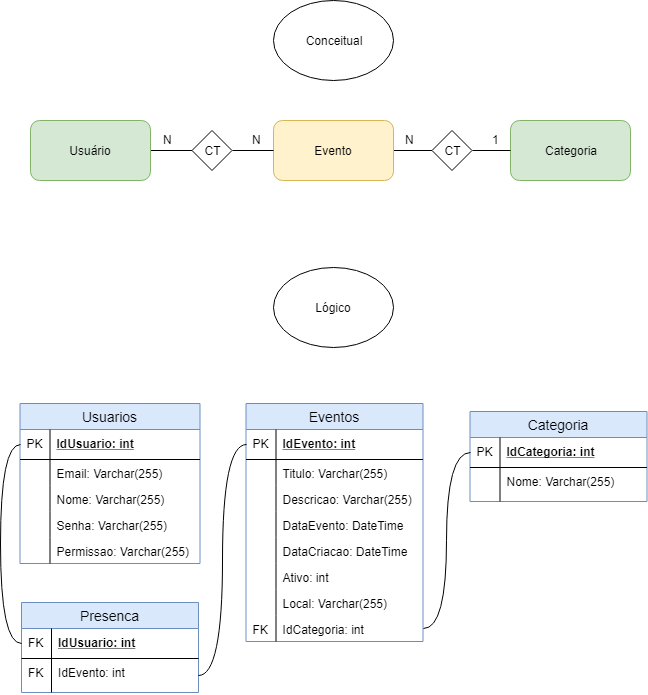

The diagram above was exported from draw.io. Its source (the exported page's mxGraphModel, read from the mxfile embedded in the PNG):
<mxGraphModel dx="942" dy="567" grid="1" gridSize="10" guides="1" tooltips="1" connect="1" arrows="1" fold="1" page="1" pageScale="1" pageWidth="827" pageHeight="1169" math="0" shadow="0">
  <root>
    <mxCell id="0" />
    <mxCell id="1" parent="0" />
    <mxCell id="GhW882fqF6u3qqZhR5DD-1" value="Conceitual" style="ellipse;whiteSpace=wrap;html=1;" vertex="1" parent="1">
      <mxGeometry x="353" y="120" width="120" height="80" as="geometry" />
    </mxCell>
    <mxCell id="GhW882fqF6u3qqZhR5DD-8" style="edgeStyle=orthogonalEdgeStyle;rounded=0;orthogonalLoop=1;jettySize=auto;html=1;exitX=1;exitY=0.5;exitDx=0;exitDy=0;entryX=0;entryY=0.5;entryDx=0;entryDy=0;endArrow=none;endFill=0;" edge="1" parent="1" source="GhW882fqF6u3qqZhR5DD-3" target="GhW882fqF6u3qqZhR5DD-6">
      <mxGeometry relative="1" as="geometry" />
    </mxCell>
    <mxCell id="GhW882fqF6u3qqZhR5DD-3" value="Usuário" style="rounded=1;whiteSpace=wrap;html=1;fillColor=#d5e8d4;strokeColor=#82b366;" vertex="1" parent="1">
      <mxGeometry x="110" y="240" width="120" height="60" as="geometry" />
    </mxCell>
    <mxCell id="GhW882fqF6u3qqZhR5DD-4" value="Categoria" style="rounded=1;whiteSpace=wrap;html=1;fillColor=#d5e8d4;strokeColor=#82b366;" vertex="1" parent="1">
      <mxGeometry x="590" y="240" width="120" height="60" as="geometry" />
    </mxCell>
    <mxCell id="GhW882fqF6u3qqZhR5DD-10" style="edgeStyle=orthogonalEdgeStyle;rounded=0;orthogonalLoop=1;jettySize=auto;html=1;exitX=1;exitY=0.5;exitDx=0;exitDy=0;endArrow=none;endFill=0;" edge="1" parent="1" source="GhW882fqF6u3qqZhR5DD-5" target="GhW882fqF6u3qqZhR5DD-7">
      <mxGeometry relative="1" as="geometry" />
    </mxCell>
    <mxCell id="GhW882fqF6u3qqZhR5DD-5" value="Evento" style="rounded=1;whiteSpace=wrap;html=1;fillColor=#fff2cc;strokeColor=#d6b656;" vertex="1" parent="1">
      <mxGeometry x="353" y="240" width="120" height="60" as="geometry" />
    </mxCell>
    <mxCell id="GhW882fqF6u3qqZhR5DD-9" style="edgeStyle=orthogonalEdgeStyle;rounded=0;orthogonalLoop=1;jettySize=auto;html=1;exitX=1;exitY=0.5;exitDx=0;exitDy=0;entryX=0;entryY=0.5;entryDx=0;entryDy=0;endArrow=none;endFill=0;" edge="1" parent="1" source="GhW882fqF6u3qqZhR5DD-6" target="GhW882fqF6u3qqZhR5DD-5">
      <mxGeometry relative="1" as="geometry" />
    </mxCell>
    <mxCell id="GhW882fqF6u3qqZhR5DD-6" value="CT" style="rhombus;whiteSpace=wrap;html=1;" vertex="1" parent="1">
      <mxGeometry x="271.5" y="250" width="40" height="40" as="geometry" />
    </mxCell>
    <mxCell id="GhW882fqF6u3qqZhR5DD-11" style="edgeStyle=orthogonalEdgeStyle;rounded=0;orthogonalLoop=1;jettySize=auto;html=1;exitX=1;exitY=0.5;exitDx=0;exitDy=0;entryX=0;entryY=0.5;entryDx=0;entryDy=0;endArrow=none;endFill=0;" edge="1" parent="1" source="GhW882fqF6u3qqZhR5DD-7" target="GhW882fqF6u3qqZhR5DD-4">
      <mxGeometry relative="1" as="geometry" />
    </mxCell>
    <mxCell id="GhW882fqF6u3qqZhR5DD-7" value="CT" style="rhombus;whiteSpace=wrap;html=1;" vertex="1" parent="1">
      <mxGeometry x="511.5" y="250" width="40" height="40" as="geometry" />
    </mxCell>
    <mxCell id="GhW882fqF6u3qqZhR5DD-12" value="N" style="text;html=1;resizable=0;points=[];autosize=1;align=left;verticalAlign=top;spacingTop=-4;" vertex="1" parent="1">
      <mxGeometry x="241" y="250" width="20" height="20" as="geometry" />
    </mxCell>
    <mxCell id="GhW882fqF6u3qqZhR5DD-13" value="1" style="text;html=1;resizable=0;points=[];autosize=1;align=left;verticalAlign=top;spacingTop=-4;" vertex="1" parent="1">
      <mxGeometry x="570" y="250" width="20" height="20" as="geometry" />
    </mxCell>
    <mxCell id="GhW882fqF6u3qqZhR5DD-14" value="N" style="text;html=1;resizable=0;points=[];autosize=1;align=left;verticalAlign=top;spacingTop=-4;" vertex="1" parent="1">
      <mxGeometry x="330" y="250" width="20" height="20" as="geometry" />
    </mxCell>
    <mxCell id="GhW882fqF6u3qqZhR5DD-15" value="N" style="text;html=1;resizable=0;points=[];autosize=1;align=left;verticalAlign=top;spacingTop=-4;" vertex="1" parent="1">
      <mxGeometry x="482.5" y="250" width="20" height="20" as="geometry" />
    </mxCell>
    <mxCell id="Xdz5VL9_H19mBGmuN0sU-1" value="Lógico" style="ellipse;whiteSpace=wrap;html=1;" vertex="1" parent="1">
      <mxGeometry x="353" y="387" width="120" height="80" as="geometry" />
    </mxCell>
    <mxCell id="Xdz5VL9_H19mBGmuN0sU-2" value="Usuarios" style="swimlane;fontStyle=0;childLayout=stackLayout;horizontal=1;startSize=26;fillColor=#dae8fc;horizontalStack=0;resizeParent=1;resizeParentMax=0;resizeLast=0;collapsible=1;marginBottom=0;swimlaneFillColor=#ffffff;align=center;fontSize=14;strokeColor=#6c8ebf;" vertex="1" parent="1">
      <mxGeometry x="99.5" y="523" width="180" height="160" as="geometry" />
    </mxCell>
    <mxCell id="Xdz5VL9_H19mBGmuN0sU-3" value="IdUsuario: int" style="shape=partialRectangle;top=0;left=0;right=0;bottom=1;align=left;verticalAlign=middle;fillColor=none;spacingLeft=34;spacingRight=4;overflow=hidden;rotatable=0;points=[[0,0.5],[1,0.5]];portConstraint=eastwest;dropTarget=0;fontStyle=5;fontSize=12;" vertex="1" parent="Xdz5VL9_H19mBGmuN0sU-2">
      <mxGeometry y="26" width="180" height="30" as="geometry" />
    </mxCell>
    <mxCell id="Xdz5VL9_H19mBGmuN0sU-4" value="PK" style="shape=partialRectangle;top=0;left=0;bottom=0;fillColor=none;align=left;verticalAlign=middle;spacingLeft=4;spacingRight=4;overflow=hidden;rotatable=0;points=[];portConstraint=eastwest;part=1;fontSize=12;" vertex="1" connectable="0" parent="Xdz5VL9_H19mBGmuN0sU-3">
      <mxGeometry width="30" height="30" as="geometry" />
    </mxCell>
    <mxCell id="Xdz5VL9_H19mBGmuN0sU-5" value="Email: Varchar(255)" style="shape=partialRectangle;top=0;left=0;right=0;bottom=0;align=left;verticalAlign=top;fillColor=none;spacingLeft=34;spacingRight=4;overflow=hidden;rotatable=0;points=[[0,0.5],[1,0.5]];portConstraint=eastwest;dropTarget=0;fontSize=12;" vertex="1" parent="Xdz5VL9_H19mBGmuN0sU-2">
      <mxGeometry y="56" width="180" height="26" as="geometry" />
    </mxCell>
    <mxCell id="Xdz5VL9_H19mBGmuN0sU-6" value="" style="shape=partialRectangle;top=0;left=0;bottom=0;fillColor=none;align=left;verticalAlign=top;spacingLeft=4;spacingRight=4;overflow=hidden;rotatable=0;points=[];portConstraint=eastwest;part=1;fontSize=12;" vertex="1" connectable="0" parent="Xdz5VL9_H19mBGmuN0sU-5">
      <mxGeometry width="30" height="26" as="geometry" />
    </mxCell>
    <mxCell id="Xdz5VL9_H19mBGmuN0sU-7" value="Nome: Varchar(255)" style="shape=partialRectangle;top=0;left=0;right=0;bottom=0;align=left;verticalAlign=top;fillColor=none;spacingLeft=34;spacingRight=4;overflow=hidden;rotatable=0;points=[[0,0.5],[1,0.5]];portConstraint=eastwest;dropTarget=0;fontSize=12;" vertex="1" parent="Xdz5VL9_H19mBGmuN0sU-2">
      <mxGeometry y="82" width="180" height="26" as="geometry" />
    </mxCell>
    <mxCell id="Xdz5VL9_H19mBGmuN0sU-8" value="" style="shape=partialRectangle;top=0;left=0;bottom=0;fillColor=none;align=left;verticalAlign=top;spacingLeft=4;spacingRight=4;overflow=hidden;rotatable=0;points=[];portConstraint=eastwest;part=1;fontSize=12;" vertex="1" connectable="0" parent="Xdz5VL9_H19mBGmuN0sU-7">
      <mxGeometry width="30" height="26" as="geometry" />
    </mxCell>
    <mxCell id="Xdz5VL9_H19mBGmuN0sU-9" value="Senha: Varchar(255)" style="shape=partialRectangle;top=0;left=0;right=0;bottom=0;align=left;verticalAlign=top;fillColor=none;spacingLeft=34;spacingRight=4;overflow=hidden;rotatable=0;points=[[0,0.5],[1,0.5]];portConstraint=eastwest;dropTarget=0;fontSize=12;" vertex="1" parent="Xdz5VL9_H19mBGmuN0sU-2">
      <mxGeometry y="108" width="180" height="26" as="geometry" />
    </mxCell>
    <mxCell id="Xdz5VL9_H19mBGmuN0sU-10" value="" style="shape=partialRectangle;top=0;left=0;bottom=0;fillColor=none;align=left;verticalAlign=top;spacingLeft=4;spacingRight=4;overflow=hidden;rotatable=0;points=[];portConstraint=eastwest;part=1;fontSize=12;" vertex="1" connectable="0" parent="Xdz5VL9_H19mBGmuN0sU-9">
      <mxGeometry width="30" height="26" as="geometry" />
    </mxCell>
    <mxCell id="Xdz5VL9_H19mBGmuN0sU-11" value="Permissao: Varchar(255)" style="shape=partialRectangle;top=0;left=0;right=0;bottom=0;align=left;verticalAlign=top;fillColor=none;spacingLeft=34;spacingRight=4;overflow=hidden;rotatable=0;points=[[0,0.5],[1,0.5]];portConstraint=eastwest;dropTarget=0;fontSize=12;" vertex="1" parent="Xdz5VL9_H19mBGmuN0sU-2">
      <mxGeometry y="134" width="180" height="26" as="geometry" />
    </mxCell>
    <mxCell id="Xdz5VL9_H19mBGmuN0sU-12" value="" style="shape=partialRectangle;top=0;left=0;bottom=0;fillColor=none;align=left;verticalAlign=top;spacingLeft=4;spacingRight=4;overflow=hidden;rotatable=0;points=[];portConstraint=eastwest;part=1;fontSize=12;" vertex="1" connectable="0" parent="Xdz5VL9_H19mBGmuN0sU-11">
      <mxGeometry width="30" height="26" as="geometry" />
    </mxCell>
    <mxCell id="Xdz5VL9_H19mBGmuN0sU-13" value="Eventos" style="swimlane;fontStyle=0;childLayout=stackLayout;horizontal=1;startSize=26;fillColor=#dae8fc;horizontalStack=0;resizeParent=1;resizeParentMax=0;resizeLast=0;collapsible=1;marginBottom=0;swimlaneFillColor=#ffffff;align=center;fontSize=14;strokeColor=#6c8ebf;" vertex="1" parent="1">
      <mxGeometry x="325.5" y="523" width="177" height="238" as="geometry" />
    </mxCell>
    <mxCell id="Xdz5VL9_H19mBGmuN0sU-14" value="IdEvento: int" style="shape=partialRectangle;top=0;left=0;right=0;bottom=1;align=left;verticalAlign=middle;fillColor=none;spacingLeft=34;spacingRight=4;overflow=hidden;rotatable=0;points=[[0,0.5],[1,0.5]];portConstraint=eastwest;dropTarget=0;fontStyle=5;fontSize=12;" vertex="1" parent="Xdz5VL9_H19mBGmuN0sU-13">
      <mxGeometry y="26" width="177" height="30" as="geometry" />
    </mxCell>
    <mxCell id="Xdz5VL9_H19mBGmuN0sU-15" value="PK" style="shape=partialRectangle;top=0;left=0;bottom=0;fillColor=none;align=left;verticalAlign=middle;spacingLeft=4;spacingRight=4;overflow=hidden;rotatable=0;points=[];portConstraint=eastwest;part=1;fontSize=12;" vertex="1" connectable="0" parent="Xdz5VL9_H19mBGmuN0sU-14">
      <mxGeometry width="30" height="30" as="geometry" />
    </mxCell>
    <mxCell id="Xdz5VL9_H19mBGmuN0sU-16" value="Titulo: Varchar(255)" style="shape=partialRectangle;top=0;left=0;right=0;bottom=0;align=left;verticalAlign=top;fillColor=none;spacingLeft=34;spacingRight=4;overflow=hidden;rotatable=0;points=[[0,0.5],[1,0.5]];portConstraint=eastwest;dropTarget=0;fontSize=12;" vertex="1" parent="Xdz5VL9_H19mBGmuN0sU-13">
      <mxGeometry y="56" width="177" height="26" as="geometry" />
    </mxCell>
    <mxCell id="Xdz5VL9_H19mBGmuN0sU-17" value="" style="shape=partialRectangle;top=0;left=0;bottom=0;fillColor=none;align=left;verticalAlign=top;spacingLeft=4;spacingRight=4;overflow=hidden;rotatable=0;points=[];portConstraint=eastwest;part=1;fontSize=12;" vertex="1" connectable="0" parent="Xdz5VL9_H19mBGmuN0sU-16">
      <mxGeometry width="30" height="26" as="geometry" />
    </mxCell>
    <mxCell id="Xdz5VL9_H19mBGmuN0sU-18" value="Descricao: Varchar(255)" style="shape=partialRectangle;top=0;left=0;right=0;bottom=0;align=left;verticalAlign=top;fillColor=none;spacingLeft=34;spacingRight=4;overflow=hidden;rotatable=0;points=[[0,0.5],[1,0.5]];portConstraint=eastwest;dropTarget=0;fontSize=12;" vertex="1" parent="Xdz5VL9_H19mBGmuN0sU-13">
      <mxGeometry y="82" width="177" height="26" as="geometry" />
    </mxCell>
    <mxCell id="Xdz5VL9_H19mBGmuN0sU-19" value="" style="shape=partialRectangle;top=0;left=0;bottom=0;fillColor=none;align=left;verticalAlign=top;spacingLeft=4;spacingRight=4;overflow=hidden;rotatable=0;points=[];portConstraint=eastwest;part=1;fontSize=12;" vertex="1" connectable="0" parent="Xdz5VL9_H19mBGmuN0sU-18">
      <mxGeometry width="30" height="26" as="geometry" />
    </mxCell>
    <mxCell id="Xdz5VL9_H19mBGmuN0sU-20" value="DataEvento: DateTime" style="shape=partialRectangle;top=0;left=0;right=0;bottom=0;align=left;verticalAlign=top;fillColor=none;spacingLeft=34;spacingRight=4;overflow=hidden;rotatable=0;points=[[0,0.5],[1,0.5]];portConstraint=eastwest;dropTarget=0;fontSize=12;" vertex="1" parent="Xdz5VL9_H19mBGmuN0sU-13">
      <mxGeometry y="108" width="177" height="26" as="geometry" />
    </mxCell>
    <mxCell id="Xdz5VL9_H19mBGmuN0sU-21" value="" style="shape=partialRectangle;top=0;left=0;bottom=0;fillColor=none;align=left;verticalAlign=top;spacingLeft=4;spacingRight=4;overflow=hidden;rotatable=0;points=[];portConstraint=eastwest;part=1;fontSize=12;" vertex="1" connectable="0" parent="Xdz5VL9_H19mBGmuN0sU-20">
      <mxGeometry width="30" height="26" as="geometry" />
    </mxCell>
    <mxCell id="Xdz5VL9_H19mBGmuN0sU-22" value="DataCriacao: DateTime" style="shape=partialRectangle;top=0;left=0;right=0;bottom=0;align=left;verticalAlign=top;fillColor=none;spacingLeft=34;spacingRight=4;overflow=hidden;rotatable=0;points=[[0,0.5],[1,0.5]];portConstraint=eastwest;dropTarget=0;fontSize=12;" vertex="1" parent="Xdz5VL9_H19mBGmuN0sU-13">
      <mxGeometry y="134" width="177" height="26" as="geometry" />
    </mxCell>
    <mxCell id="Xdz5VL9_H19mBGmuN0sU-23" value="" style="shape=partialRectangle;top=0;left=0;bottom=0;fillColor=none;align=left;verticalAlign=top;spacingLeft=4;spacingRight=4;overflow=hidden;rotatable=0;points=[];portConstraint=eastwest;part=1;fontSize=12;" vertex="1" connectable="0" parent="Xdz5VL9_H19mBGmuN0sU-22">
      <mxGeometry width="30" height="26" as="geometry" />
    </mxCell>
    <mxCell id="Xdz5VL9_H19mBGmuN0sU-24" value="Ativo: int" style="shape=partialRectangle;top=0;left=0;right=0;bottom=0;align=left;verticalAlign=top;fillColor=none;spacingLeft=34;spacingRight=4;overflow=hidden;rotatable=0;points=[[0,0.5],[1,0.5]];portConstraint=eastwest;dropTarget=0;fontSize=12;" vertex="1" parent="Xdz5VL9_H19mBGmuN0sU-13">
      <mxGeometry y="160" width="177" height="26" as="geometry" />
    </mxCell>
    <mxCell id="Xdz5VL9_H19mBGmuN0sU-25" value="" style="shape=partialRectangle;top=0;left=0;bottom=0;fillColor=none;align=left;verticalAlign=top;spacingLeft=4;spacingRight=4;overflow=hidden;rotatable=0;points=[];portConstraint=eastwest;part=1;fontSize=12;" vertex="1" connectable="0" parent="Xdz5VL9_H19mBGmuN0sU-24">
      <mxGeometry width="30" height="26" as="geometry" />
    </mxCell>
    <mxCell id="Xdz5VL9_H19mBGmuN0sU-26" value="Local: Varchar(255)" style="shape=partialRectangle;top=0;left=0;right=0;bottom=0;align=left;verticalAlign=top;fillColor=none;spacingLeft=34;spacingRight=4;overflow=hidden;rotatable=0;points=[[0,0.5],[1,0.5]];portConstraint=eastwest;dropTarget=0;fontSize=12;" vertex="1" parent="Xdz5VL9_H19mBGmuN0sU-13">
      <mxGeometry y="186" width="177" height="26" as="geometry" />
    </mxCell>
    <mxCell id="Xdz5VL9_H19mBGmuN0sU-27" value="" style="shape=partialRectangle;top=0;left=0;bottom=0;fillColor=none;align=left;verticalAlign=top;spacingLeft=4;spacingRight=4;overflow=hidden;rotatable=0;points=[];portConstraint=eastwest;part=1;fontSize=12;" vertex="1" connectable="0" parent="Xdz5VL9_H19mBGmuN0sU-26">
      <mxGeometry width="30" height="26" as="geometry" />
    </mxCell>
    <mxCell id="Xdz5VL9_H19mBGmuN0sU-28" value="IdCategoria: int" style="shape=partialRectangle;top=0;left=0;right=0;bottom=0;align=left;verticalAlign=top;fillColor=none;spacingLeft=34;spacingRight=4;overflow=hidden;rotatable=0;points=[[0,0.5],[1,0.5]];portConstraint=eastwest;dropTarget=0;fontSize=12;" vertex="1" parent="Xdz5VL9_H19mBGmuN0sU-13">
      <mxGeometry y="212" width="177" height="26" as="geometry" />
    </mxCell>
    <mxCell id="Xdz5VL9_H19mBGmuN0sU-29" value="FK" style="shape=partialRectangle;top=0;left=0;bottom=0;fillColor=none;align=left;verticalAlign=top;spacingLeft=4;spacingRight=4;overflow=hidden;rotatable=0;points=[];portConstraint=eastwest;part=1;fontSize=12;" vertex="1" connectable="0" parent="Xdz5VL9_H19mBGmuN0sU-28">
      <mxGeometry width="30" height="26" as="geometry" />
    </mxCell>
    <mxCell id="Xdz5VL9_H19mBGmuN0sU-30" value="Categoria" style="swimlane;fontStyle=0;childLayout=stackLayout;horizontal=1;startSize=26;fillColor=#dae8fc;horizontalStack=0;resizeParent=1;resizeParentMax=0;resizeLast=0;collapsible=1;marginBottom=0;swimlaneFillColor=#ffffff;align=center;fontSize=14;strokeColor=#6c8ebf;" vertex="1" parent="1">
      <mxGeometry x="549.5" y="531" width="177" height="90" as="geometry" />
    </mxCell>
    <mxCell id="Xdz5VL9_H19mBGmuN0sU-31" value="IdCategoria: int" style="shape=partialRectangle;top=0;left=0;right=0;bottom=1;align=left;verticalAlign=middle;fillColor=none;spacingLeft=34;spacingRight=4;overflow=hidden;rotatable=0;points=[[0,0.5],[1,0.5]];portConstraint=eastwest;dropTarget=0;fontStyle=5;fontSize=12;" vertex="1" parent="Xdz5VL9_H19mBGmuN0sU-30">
      <mxGeometry y="26" width="177" height="30" as="geometry" />
    </mxCell>
    <mxCell id="Xdz5VL9_H19mBGmuN0sU-32" value="PK" style="shape=partialRectangle;top=0;left=0;bottom=0;fillColor=none;align=left;verticalAlign=middle;spacingLeft=4;spacingRight=4;overflow=hidden;rotatable=0;points=[];portConstraint=eastwest;part=1;fontSize=12;" vertex="1" connectable="0" parent="Xdz5VL9_H19mBGmuN0sU-31">
      <mxGeometry width="30" height="30" as="geometry" />
    </mxCell>
    <mxCell id="Xdz5VL9_H19mBGmuN0sU-33" value="Nome: Varchar(255)" style="shape=partialRectangle;top=0;left=0;right=0;bottom=0;align=left;verticalAlign=top;fillColor=none;spacingLeft=34;spacingRight=4;overflow=hidden;rotatable=0;points=[[0,0.5],[1,0.5]];portConstraint=eastwest;dropTarget=0;fontSize=12;" vertex="1" parent="Xdz5VL9_H19mBGmuN0sU-30">
      <mxGeometry y="56" width="177" height="34" as="geometry" />
    </mxCell>
    <mxCell id="Xdz5VL9_H19mBGmuN0sU-34" value="" style="shape=partialRectangle;top=0;left=0;bottom=0;fillColor=none;align=left;verticalAlign=top;spacingLeft=4;spacingRight=4;overflow=hidden;rotatable=0;points=[];portConstraint=eastwest;part=1;fontSize=12;" vertex="1" connectable="0" parent="Xdz5VL9_H19mBGmuN0sU-33">
      <mxGeometry width="30" height="34" as="geometry" />
    </mxCell>
    <mxCell id="Xdz5VL9_H19mBGmuN0sU-35" value="Presenca" style="swimlane;fontStyle=0;childLayout=stackLayout;horizontal=1;startSize=26;fillColor=#dae8fc;horizontalStack=0;resizeParent=1;resizeParentMax=0;resizeLast=0;collapsible=1;marginBottom=0;swimlaneFillColor=#ffffff;align=center;fontSize=14;strokeColor=#6c8ebf;" vertex="1" parent="1">
      <mxGeometry x="101" y="722" width="177" height="90" as="geometry" />
    </mxCell>
    <mxCell id="Xdz5VL9_H19mBGmuN0sU-36" value="IdUsuario: int" style="shape=partialRectangle;top=0;left=0;right=0;bottom=1;align=left;verticalAlign=middle;fillColor=none;spacingLeft=34;spacingRight=4;overflow=hidden;rotatable=0;points=[[0,0.5],[1,0.5]];portConstraint=eastwest;dropTarget=0;fontStyle=5;fontSize=12;" vertex="1" parent="Xdz5VL9_H19mBGmuN0sU-35">
      <mxGeometry y="26" width="177" height="30" as="geometry" />
    </mxCell>
    <mxCell id="Xdz5VL9_H19mBGmuN0sU-37" value="FK" style="shape=partialRectangle;top=0;left=0;bottom=0;fillColor=none;align=left;verticalAlign=middle;spacingLeft=4;spacingRight=4;overflow=hidden;rotatable=0;points=[];portConstraint=eastwest;part=1;fontSize=12;" vertex="1" connectable="0" parent="Xdz5VL9_H19mBGmuN0sU-36">
      <mxGeometry width="30" height="30" as="geometry" />
    </mxCell>
    <mxCell id="Xdz5VL9_H19mBGmuN0sU-38" value="IdEvento: int" style="shape=partialRectangle;top=0;left=0;right=0;bottom=0;align=left;verticalAlign=top;fillColor=none;spacingLeft=34;spacingRight=4;overflow=hidden;rotatable=0;points=[[0,0.5],[1,0.5]];portConstraint=eastwest;dropTarget=0;fontSize=12;" vertex="1" parent="Xdz5VL9_H19mBGmuN0sU-35">
      <mxGeometry y="56" width="177" height="34" as="geometry" />
    </mxCell>
    <mxCell id="Xdz5VL9_H19mBGmuN0sU-39" value="FK" style="shape=partialRectangle;top=0;left=0;bottom=0;fillColor=none;align=left;verticalAlign=top;spacingLeft=4;spacingRight=4;overflow=hidden;rotatable=0;points=[];portConstraint=eastwest;part=1;fontSize=12;" vertex="1" connectable="0" parent="Xdz5VL9_H19mBGmuN0sU-38">
      <mxGeometry width="30" height="34" as="geometry" />
    </mxCell>
    <mxCell id="Xdz5VL9_H19mBGmuN0sU-45" style="edgeStyle=orthogonalEdgeStyle;curved=1;rounded=0;orthogonalLoop=1;jettySize=auto;html=1;exitX=0;exitY=0.5;exitDx=0;exitDy=0;entryX=1;entryY=0.5;entryDx=0;entryDy=0;endArrow=none;endFill=0;" edge="1" parent="1" source="Xdz5VL9_H19mBGmuN0sU-14" target="Xdz5VL9_H19mBGmuN0sU-38">
      <mxGeometry relative="1" as="geometry" />
    </mxCell>
    <mxCell id="Xdz5VL9_H19mBGmuN0sU-46" style="edgeStyle=orthogonalEdgeStyle;curved=1;rounded=0;orthogonalLoop=1;jettySize=auto;html=1;exitX=0;exitY=0.5;exitDx=0;exitDy=0;entryX=0;entryY=0.5;entryDx=0;entryDy=0;endArrow=none;endFill=0;" edge="1" parent="1" source="Xdz5VL9_H19mBGmuN0sU-3" target="Xdz5VL9_H19mBGmuN0sU-36">
      <mxGeometry relative="1" as="geometry" />
    </mxCell>
    <mxCell id="Xdz5VL9_H19mBGmuN0sU-47" style="edgeStyle=orthogonalEdgeStyle;curved=1;rounded=0;orthogonalLoop=1;jettySize=auto;html=1;exitX=0;exitY=0.5;exitDx=0;exitDy=0;entryX=1;entryY=0.5;entryDx=0;entryDy=0;endArrow=none;endFill=0;" edge="1" parent="1" source="Xdz5VL9_H19mBGmuN0sU-31" target="Xdz5VL9_H19mBGmuN0sU-28">
      <mxGeometry relative="1" as="geometry" />
    </mxCell>
  </root>
</mxGraphModel>